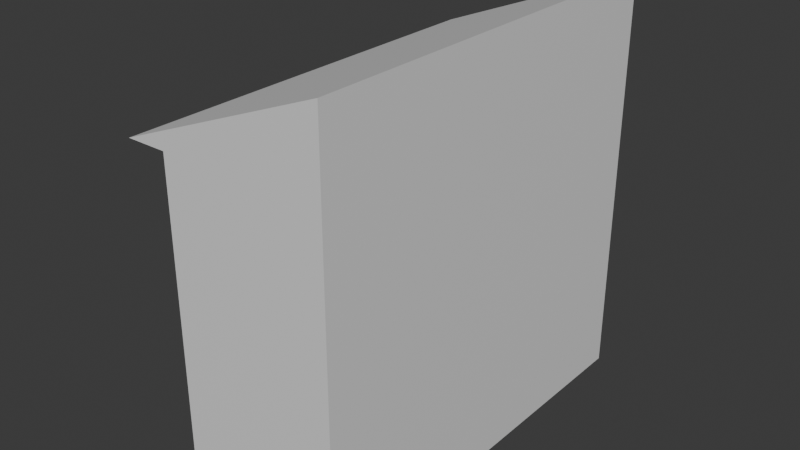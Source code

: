 # Source: blend.blend  (saved by Blender 5.2.45; exported with 4.5.12 LTS)
import bpy
from mathutils import Matrix  # noqa: F401  (used for matrix-valued properties, if any)

bpy.ops.wm.read_factory_settings(use_empty=True)
scene = bpy.context.scene
scene.name = 'Scene'

# ---- collections
col_collection = bpy.data.collections.new('Collection'); scene.collection.children.link(col_collection)

# ---- materials (node trees are filled in below, after node groups)
mat_material = bpy.data.materials.new('Material')
mat_material.alpha_threshold = 0.0
mat_material.use_backface_culling_lightprobe_volume = False
mat_material.roughness = 0.5
mat_material.line_color = (0.0, 0.0, 0.0, 1.0)

# ---- material node trees
mat_material.use_nodes = True; mat_material.node_tree.nodes.clear()
_N = mat_material.node_tree.nodes; _L = mat_material.node_tree.links
n0 = _N.new('ShaderNodeOutputMaterial'); n0.name = 'Material Output'; n0.location = (200, 100)
n1 = _N.new('ShaderNodeBsdfPrincipled'); n1.name = 'Principled BSDF'; n1.location = (-200, 100)
n1.inputs[10].default_value = 0.005
_L.new(n1.outputs[0], n0.inputs[0])
n0.is_active_output = True

# ---- world
world_world = bpy.data.worlds.new('World'); scene.world = world_world
world_world.use_nodes = True; world_world.node_tree.nodes.clear()
_N = world_world.node_tree.nodes; _L = world_world.node_tree.links
n0 = _N.new('ShaderNodeOutputWorld'); n0.name = 'World Output'; n0.location = (200, 100)
n1 = _N.new('ShaderNodeBackground'); n1.name = 'Background'; n1.location = (-200, 100)
n1.inputs[0].default_value = (0.05088, 0.05088, 0.05088, 1.0)
_L.new(n1.outputs[0], n0.inputs[0])
n0.is_active_output = True
world_world.color = (0.05088, 0.05088, 0.05088)
world_world.sun_shadow_jitter_overblur = 0.0

# ---- meshes
me_cube = bpy.data.meshes.new('Cube')
me_cube.from_pydata([(1.0, 1.0, 1.0), (1.0, 1.0, -1.0), (1.0, -1.0, 1.0), (1.0, -1.0, -1.0), (-1.0, 1.0, 1.0), (-1.0, 1.0, -1.0), (-1.0, -1.0, 1.0), (-1.0, -1.0, -1.0), (1.0, -1.0, 1.5), (1.0, -1.5, -1.0), (1.0, 1.0, 1.5), (-1.0, -1.5, 1.0), (-1.5, -1.0, 1.0), (-1.5, 1.0, 1.0), (1.0, -1.5, 1.0), (-1.0, -1.5, -1.0), (-1.0, 1.0, 1.0), (-1.0, 1.0, -1.0), (-1.0, -1.0, 1.0), (-1.0, -1.0, -1.0), (-1.0, 0.5, -0.7241), (-1.0, -0.5, -0.7241), (-1.0, -0.5, 0.7755), (-1.0, 0.5, 0.7755), (1.0, -1.5, 1.5), (-1.5, -1.5, 1.0)], [], [(4, 6, 12, 13), (6, 7, 15, 11), (2, 0, 10, 8, 24, 14), (5, 4, 0, 1), (12, 6, 11, 25), (9, 14, 11, 15), (1, 0, 2, 14, 9, 3), (11, 14, 24, 25), (0, 4, 13, 10), (21, 22, 23, 20), (20, 23, 16, 17, 19, 18, 22, 21), (23, 22, 18, 16), (13, 12, 25, 24, 8, 10), (5, 1, 3, 9, 15, 7)])
_uv = me_cube.uv_layers.new(name='UVMap')
_uv.uv.foreach_set('vector', [0.625, 0.25, 0.625, 0.0, 0.625, 0.0, 0.625, 0.25, 0.0, 0.0, 0.0, 0.0, 0.0, 0.0, 0.0, 0.0, 0.625, 0.75, 0.625, 0.5, 0.625, 0.5, 0.625, 0.75, 0.625, 0.75, 0.625, 0.75, 0.375, 0.25, 0.625, 0.25, 0.625, 0.5, 0.375, 0.5, 0.625, 0.0, 0.625, 0.0, 0.625, 0.0, 0.625, 0.0, 0.375, 0.75, 0.625, 0.75, 0.625, 1.0, 0.375, 1.0, 0.375, 0.5, 0.625, 0.5, 0.625, 0.75, 0.625, 0.75, 0.375, 0.75, 0.375, 0.75, 0.625, 1.0, 0.625, 0.75, 0.625, 1.0, 0.625, 1.0, 0.625, 0.5, 0.625, 0.25, 0.625, 0.25, 0.625, 0.5, 0.4375, 0.0625, 0.5625, 0.0625, 0.5625, 0.1875, 0.4375, 0.1875, 0.4375, 0.1875, 0.5625, 0.1875, 0.625, 0.25, 0.375, 0.25, 0.375, 0.0, 0.625, 0.0, 0.5625, 0.0625, 0.4375, 0.0625, 0.5625, 0.1875, 0.5625, 0.0625, 0.625, 0.0, 0.625, 0.25, 0.625, 0.25, 0.625, 0.0, 0.625, 0.0, 0.625, 0.0, 0.625, 0.0, 0.625, 0.25, 0.125, 0.5, 0.375, 0.5, 0.375, 0.75, 0.375, 0.75, 0.125, 0.75, 0.125, 0.75])
me_cube.materials.append(mat_material)
me_cube.use_mirror_vertex_groups = False
me_cube.update()

# ---- objects
ob_cube = bpy.data.objects.new('Cube', me_cube)

# ---- transforms, parenting, visibility, modifiers, constraints
ob_cube.location = (0.0, 0.0, 0.0)
ob_cube.scale = (1.0, 2.0, 2.0)
ob_cube.lock_rotations_4d = False
ob_cube.empty_display_type = 'ARROWS'
ob_cube.lineart.crease_threshold = 0.0

# ---- collection membership
col_collection.objects.link(ob_cube)

# ---- scene / render settings (as saved in the file)
scene.frame_start = 1; scene.frame_end = 250; scene.frame_set(54)
scene.render.engine = 'BLENDER_EEVEE_NEXT'
scene.render.bake_bias = 0.0
scene.render.bake_samples = 0
scene.render.compositor_device = 'GPU'
scene.eevee.use_volume_custom_range = False
scene.eevee.fast_gi_thickness_near = 0.1
scene.eevee.fast_gi_thickness_far = 0.0
scene.eevee.ray_tracing_options.screen_trace_thickness = 0.1
bpy.context.view_layer.update()

# ---- added for rendering (the .blend has no active camera and no usable light): camera, sun
cam_auto = bpy.data.cameras.new('AutoCamera')
cam_auto.lens = 50.0
cam_auto.sensor_width = 36.0
cam_auto.clip_end = 1000.0
ob_auto_camera = bpy.data.objects.new('AutoCamera', cam_auto)
scene.collection.objects.link(ob_auto_camera)
ob_auto_camera.location = (6.68918, -8.82702, 6.05135)
ob_auto_camera.rotation_euler = (1.09748, -7.21219e-08, 0.694738)
scene.camera = ob_auto_camera
light_auto_sun = bpy.data.lights.new('AutoSun', 'SUN')
light_auto_sun.energy = 3.0
light_auto_sun.angle = 0.0523599
ob_auto_sun = bpy.data.objects.new('AutoSun', light_auto_sun)
scene.collection.objects.link(ob_auto_sun)
ob_auto_sun.rotation_euler = (0.872665, 0.174533, 0.523599)
bpy.context.view_layer.update()
